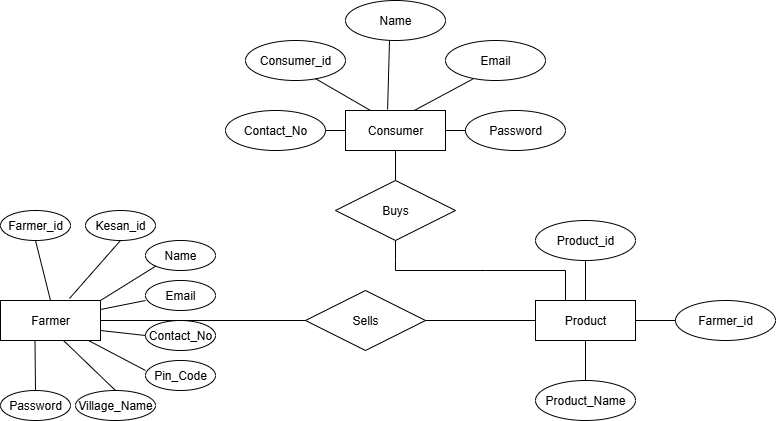

The diagram above was exported from draw.io. Its source (the exported page's mxGraphModel, read from the mxfile embedded in the PNG):
<mxGraphModel dx="872" dy="507" grid="1" gridSize="10" guides="1" tooltips="1" connect="1" arrows="1" fold="1" page="1" pageScale="1" pageWidth="850" pageHeight="1100" background="light-dark(#FFFFFF,#FFFFFF)" math="0" shadow="0">
  <root>
    <mxCell id="0" />
    <mxCell id="1" parent="0" />
    <mxCell id="pHuZbklmA_FX4A_6aUht-164" value="Consumer" style="whiteSpace=wrap;html=1;align=center;" vertex="1" parent="1">
      <mxGeometry x="380" y="160" width="100" height="40" as="geometry" />
    </mxCell>
    <mxCell id="pHuZbklmA_FX4A_6aUht-165" value="Name" style="ellipse;whiteSpace=wrap;html=1;align=center;" vertex="1" parent="1">
      <mxGeometry x="380" y="50" width="100" height="40" as="geometry" />
    </mxCell>
    <mxCell id="pHuZbklmA_FX4A_6aUht-167" value="Consumer_id" style="ellipse;whiteSpace=wrap;html=1;align=center;" vertex="1" parent="1">
      <mxGeometry x="280" y="90" width="100" height="40" as="geometry" />
    </mxCell>
    <mxCell id="pHuZbklmA_FX4A_6aUht-180" value="Email" style="ellipse;whiteSpace=wrap;html=1;align=center;" vertex="1" parent="1">
      <mxGeometry x="480" y="90" width="100" height="40" as="geometry" />
    </mxCell>
    <mxCell id="pHuZbklmA_FX4A_6aUht-182" value="" style="endArrow=none;html=1;rounded=0;exitX=0.274;exitY=0.963;exitDx=0;exitDy=0;exitPerimeter=0;entryX=0.688;entryY=-0.001;entryDx=0;entryDy=0;entryPerimeter=0;" edge="1" parent="1" source="pHuZbklmA_FX4A_6aUht-180" target="pHuZbklmA_FX4A_6aUht-164">
      <mxGeometry relative="1" as="geometry">
        <mxPoint x="350" y="150" as="sourcePoint" />
        <mxPoint x="510" y="150" as="targetPoint" />
      </mxGeometry>
    </mxCell>
    <mxCell id="pHuZbklmA_FX4A_6aUht-183" value="" style="endArrow=none;html=1;rounded=0;entryX=0.421;entryY=-0.025;entryDx=0;entryDy=0;entryPerimeter=0;" edge="1" parent="1" target="pHuZbklmA_FX4A_6aUht-164">
      <mxGeometry relative="1" as="geometry">
        <mxPoint x="424" y="90" as="sourcePoint" />
        <mxPoint x="510" y="140" as="targetPoint" />
      </mxGeometry>
    </mxCell>
    <mxCell id="pHuZbklmA_FX4A_6aUht-184" value="" style="endArrow=none;html=1;rounded=0;exitX=0.698;exitY=0.951;exitDx=0;exitDy=0;exitPerimeter=0;entryX=0.25;entryY=0;entryDx=0;entryDy=0;" edge="1" parent="1" source="pHuZbklmA_FX4A_6aUht-167" target="pHuZbklmA_FX4A_6aUht-164">
      <mxGeometry relative="1" as="geometry">
        <mxPoint x="350" y="150" as="sourcePoint" />
        <mxPoint x="510" y="150" as="targetPoint" />
      </mxGeometry>
    </mxCell>
    <mxCell id="pHuZbklmA_FX4A_6aUht-185" value="Password" style="ellipse;whiteSpace=wrap;html=1;align=center;" vertex="1" parent="1">
      <mxGeometry x="500" y="160" width="100" height="40" as="geometry" />
    </mxCell>
    <mxCell id="pHuZbklmA_FX4A_6aUht-186" value="Contact_No" style="ellipse;whiteSpace=wrap;html=1;align=center;" vertex="1" parent="1">
      <mxGeometry x="260" y="160" width="100" height="40" as="geometry" />
    </mxCell>
    <mxCell id="pHuZbklmA_FX4A_6aUht-187" value="" style="endArrow=none;html=1;rounded=0;exitX=1;exitY=0.5;exitDx=0;exitDy=0;" edge="1" parent="1" source="pHuZbklmA_FX4A_6aUht-186">
      <mxGeometry relative="1" as="geometry">
        <mxPoint x="380" y="110" as="sourcePoint" />
        <mxPoint x="380" y="180" as="targetPoint" />
      </mxGeometry>
    </mxCell>
    <mxCell id="pHuZbklmA_FX4A_6aUht-188" value="" style="endArrow=none;html=1;rounded=0;entryX=0;entryY=0.5;entryDx=0;entryDy=0;" edge="1" parent="1" target="pHuZbklmA_FX4A_6aUht-185">
      <mxGeometry relative="1" as="geometry">
        <mxPoint x="480" y="180" as="sourcePoint" />
        <mxPoint x="540" y="110" as="targetPoint" />
      </mxGeometry>
    </mxCell>
    <mxCell id="pHuZbklmA_FX4A_6aUht-200" value="Farmer_id" style="ellipse;whiteSpace=wrap;html=1;align=center;direction=west;" vertex="1" parent="1">
      <mxGeometry x="35" y="260" width="70" height="30" as="geometry" />
    </mxCell>
    <mxCell id="pHuZbklmA_FX4A_6aUht-201" value="Pin_Code" style="ellipse;whiteSpace=wrap;html=1;align=center;direction=west;" vertex="1" parent="1">
      <mxGeometry x="180" y="410" width="70" height="30" as="geometry" />
    </mxCell>
    <mxCell id="pHuZbklmA_FX4A_6aUht-202" value="Name" style="ellipse;whiteSpace=wrap;html=1;align=center;direction=west;" vertex="1" parent="1">
      <mxGeometry x="180" y="290" width="70" height="30" as="geometry" />
    </mxCell>
    <mxCell id="pHuZbklmA_FX4A_6aUht-203" value="Kesan_id" style="ellipse;whiteSpace=wrap;html=1;align=center;direction=west;" vertex="1" parent="1">
      <mxGeometry x="120" y="260" width="70" height="30" as="geometry" />
    </mxCell>
    <mxCell id="pHuZbklmA_FX4A_6aUht-204" value="Password" style="ellipse;whiteSpace=wrap;html=1;align=center;direction=west;" vertex="1" parent="1">
      <mxGeometry x="35" y="440" width="70" height="30" as="geometry" />
    </mxCell>
    <mxCell id="pHuZbklmA_FX4A_6aUht-205" value="Village_Name" style="ellipse;whiteSpace=wrap;html=1;align=center;direction=west;" vertex="1" parent="1">
      <mxGeometry x="110" y="440" width="80" height="30" as="geometry" />
    </mxCell>
    <mxCell id="pHuZbklmA_FX4A_6aUht-206" value="Email" style="ellipse;whiteSpace=wrap;html=1;align=center;direction=west;" vertex="1" parent="1">
      <mxGeometry x="180" y="330" width="70" height="30" as="geometry" />
    </mxCell>
    <mxCell id="pHuZbklmA_FX4A_6aUht-208" value="Contact_No" style="ellipse;whiteSpace=wrap;html=1;align=center;direction=west;" vertex="1" parent="1">
      <mxGeometry x="180" y="370" width="70" height="30" as="geometry" />
    </mxCell>
    <mxCell id="pHuZbklmA_FX4A_6aUht-209" value="" style="endArrow=none;html=1;rounded=0;exitX=0.5;exitY=0;exitDx=0;exitDy=0;entryX=0.5;entryY=0;entryDx=0;entryDy=0;" edge="1" parent="1" source="pHuZbklmA_FX4A_6aUht-189" target="pHuZbklmA_FX4A_6aUht-200">
      <mxGeometry relative="1" as="geometry">
        <mxPoint x="30" y="330" as="sourcePoint" />
        <mxPoint x="190" y="330" as="targetPoint" />
      </mxGeometry>
    </mxCell>
    <mxCell id="pHuZbklmA_FX4A_6aUht-210" value="" style="endArrow=none;html=1;rounded=0;exitX=0.69;exitY=-0.05;exitDx=0;exitDy=0;exitPerimeter=0;entryX=0.5;entryY=0;entryDx=0;entryDy=0;" edge="1" parent="1" source="pHuZbklmA_FX4A_6aUht-189" target="pHuZbklmA_FX4A_6aUht-203">
      <mxGeometry relative="1" as="geometry">
        <mxPoint x="90" y="330" as="sourcePoint" />
        <mxPoint x="250" y="330" as="targetPoint" />
      </mxGeometry>
    </mxCell>
    <mxCell id="pHuZbklmA_FX4A_6aUht-212" value="" style="endArrow=none;html=1;rounded=0;exitX=1;exitY=0;exitDx=0;exitDy=0;entryX=1;entryY=0;entryDx=0;entryDy=0;" edge="1" parent="1" source="pHuZbklmA_FX4A_6aUht-189" target="pHuZbklmA_FX4A_6aUht-202">
      <mxGeometry relative="1" as="geometry">
        <mxPoint x="105" y="340" as="sourcePoint" />
        <mxPoint x="265" y="340" as="targetPoint" />
      </mxGeometry>
    </mxCell>
    <mxCell id="pHuZbklmA_FX4A_6aUht-214" value="" style="endArrow=none;html=1;rounded=0;" edge="1" parent="1">
      <mxGeometry relative="1" as="geometry">
        <mxPoint x="135" y="359" as="sourcePoint" />
        <mxPoint x="180" y="350" as="targetPoint" />
      </mxGeometry>
    </mxCell>
    <mxCell id="pHuZbklmA_FX4A_6aUht-216" value="" style="endArrow=none;html=1;rounded=0;" edge="1" parent="1" source="pHuZbklmA_FX4A_6aUht-189">
      <mxGeometry relative="1" as="geometry">
        <mxPoint x="120" y="384.5" as="sourcePoint" />
        <mxPoint x="180" y="420" as="targetPoint" />
      </mxGeometry>
    </mxCell>
    <mxCell id="pHuZbklmA_FX4A_6aUht-219" value="" style="endArrow=none;html=1;rounded=0;" edge="1" parent="1">
      <mxGeometry relative="1" as="geometry">
        <mxPoint x="69.5" y="390" as="sourcePoint" />
        <mxPoint x="70" y="440" as="targetPoint" />
      </mxGeometry>
    </mxCell>
    <mxCell id="pHuZbklmA_FX4A_6aUht-220" value="" style="endArrow=none;html=1;rounded=0;entryX=0.5;entryY=1;entryDx=0;entryDy=0;exitX=0.63;exitY=1;exitDx=0;exitDy=0;exitPerimeter=0;" edge="1" parent="1" source="pHuZbklmA_FX4A_6aUht-189" target="pHuZbklmA_FX4A_6aUht-205">
      <mxGeometry relative="1" as="geometry">
        <mxPoint x="104" y="396" as="sourcePoint" />
        <mxPoint x="550" y="310" as="targetPoint" />
      </mxGeometry>
    </mxCell>
    <mxCell id="pHuZbklmA_FX4A_6aUht-221" value="Sells" style="shape=rhombus;perimeter=rhombusPerimeter;whiteSpace=wrap;html=1;align=center;" vertex="1" parent="1">
      <mxGeometry x="340" y="340" width="120" height="60" as="geometry" />
    </mxCell>
    <mxCell id="pHuZbklmA_FX4A_6aUht-222" value="Product" style="whiteSpace=wrap;html=1;align=center;" vertex="1" parent="1">
      <mxGeometry x="570" y="350" width="100" height="40" as="geometry" />
    </mxCell>
    <mxCell id="pHuZbklmA_FX4A_6aUht-225" value="" style="endArrow=none;html=1;rounded=0;entryX=0;entryY=0.5;entryDx=0;entryDy=0;" edge="1" parent="1" source="pHuZbklmA_FX4A_6aUht-189" target="pHuZbklmA_FX4A_6aUht-221">
      <mxGeometry relative="1" as="geometry">
        <mxPoint x="140" y="370" as="sourcePoint" />
        <mxPoint x="280" y="369" as="targetPoint" />
      </mxGeometry>
    </mxCell>
    <mxCell id="pHuZbklmA_FX4A_6aUht-226" value="" style="line;strokeWidth=1;rotatable=0;dashed=0;labelPosition=right;align=left;verticalAlign=middle;spacingTop=0;spacingLeft=6;points=[];portConstraint=eastwest;" vertex="1" parent="1">
      <mxGeometry x="460" y="365" width="110" height="10" as="geometry" />
    </mxCell>
    <mxCell id="pHuZbklmA_FX4A_6aUht-229" value="Product_id" style="ellipse;whiteSpace=wrap;html=1;align=center;" vertex="1" parent="1">
      <mxGeometry x="570" y="270" width="100" height="40" as="geometry" />
    </mxCell>
    <mxCell id="pHuZbklmA_FX4A_6aUht-230" value="Farmer_id" style="ellipse;whiteSpace=wrap;html=1;align=center;" vertex="1" parent="1">
      <mxGeometry x="710" y="350" width="100" height="40" as="geometry" />
    </mxCell>
    <mxCell id="pHuZbklmA_FX4A_6aUht-231" value="Product_Name" style="ellipse;whiteSpace=wrap;html=1;align=center;" vertex="1" parent="1">
      <mxGeometry x="570" y="430" width="100" height="40" as="geometry" />
    </mxCell>
    <mxCell id="pHuZbklmA_FX4A_6aUht-232" value="" style="endArrow=none;html=1;rounded=0;entryX=0.5;entryY=0;entryDx=0;entryDy=0;exitX=0.5;exitY=1;exitDx=0;exitDy=0;" edge="1" parent="1" source="pHuZbklmA_FX4A_6aUht-229" target="pHuZbklmA_FX4A_6aUht-222">
      <mxGeometry relative="1" as="geometry">
        <mxPoint x="390" y="310" as="sourcePoint" />
        <mxPoint x="550" y="310" as="targetPoint" />
      </mxGeometry>
    </mxCell>
    <mxCell id="pHuZbklmA_FX4A_6aUht-233" value="" style="endArrow=none;html=1;rounded=0;entryX=0;entryY=0.5;entryDx=0;entryDy=0;exitX=1;exitY=0.5;exitDx=0;exitDy=0;" edge="1" parent="1" source="pHuZbklmA_FX4A_6aUht-222" target="pHuZbklmA_FX4A_6aUht-230">
      <mxGeometry relative="1" as="geometry">
        <mxPoint x="390" y="310" as="sourcePoint" />
        <mxPoint x="550" y="310" as="targetPoint" />
      </mxGeometry>
    </mxCell>
    <mxCell id="pHuZbklmA_FX4A_6aUht-235" value="" style="endArrow=none;html=1;rounded=0;entryX=0.5;entryY=0;entryDx=0;entryDy=0;exitX=0.5;exitY=1;exitDx=0;exitDy=0;" edge="1" parent="1" source="pHuZbklmA_FX4A_6aUht-222" target="pHuZbklmA_FX4A_6aUht-231">
      <mxGeometry relative="1" as="geometry">
        <mxPoint x="390" y="310" as="sourcePoint" />
        <mxPoint x="550" y="310" as="targetPoint" />
      </mxGeometry>
    </mxCell>
    <mxCell id="pHuZbklmA_FX4A_6aUht-237" value="Buys" style="shape=rhombus;perimeter=rhombusPerimeter;whiteSpace=wrap;html=1;align=center;direction=west;" vertex="1" parent="1">
      <mxGeometry x="370" y="230" width="120" height="60" as="geometry" />
    </mxCell>
    <mxCell id="pHuZbklmA_FX4A_6aUht-244" value="" style="endArrow=none;html=1;rounded=0;exitX=0.5;exitY=1;exitDx=0;exitDy=0;" edge="1" parent="1" source="pHuZbklmA_FX4A_6aUht-164" target="pHuZbklmA_FX4A_6aUht-237">
      <mxGeometry relative="1" as="geometry">
        <mxPoint x="390" y="310" as="sourcePoint" />
        <mxPoint x="550" y="310" as="targetPoint" />
      </mxGeometry>
    </mxCell>
    <mxCell id="pHuZbklmA_FX4A_6aUht-249" value="" style="endArrow=none;html=1;rounded=0;" edge="1" parent="1" target="pHuZbklmA_FX4A_6aUht-189">
      <mxGeometry relative="1" as="geometry">
        <mxPoint x="120" y="384.5" as="sourcePoint" />
        <mxPoint x="180" y="420" as="targetPoint" />
      </mxGeometry>
    </mxCell>
    <mxCell id="pHuZbklmA_FX4A_6aUht-189" value="Farmer" style="whiteSpace=wrap;html=1;align=center;" vertex="1" parent="1">
      <mxGeometry x="35" y="350" width="100" height="40" as="geometry" />
    </mxCell>
    <mxCell id="pHuZbklmA_FX4A_6aUht-250" value="" style="endArrow=none;html=1;rounded=0;exitX=1;exitY=0.75;exitDx=0;exitDy=0;entryX=1;entryY=0.5;entryDx=0;entryDy=0;" edge="1" parent="1" source="pHuZbklmA_FX4A_6aUht-189" target="pHuZbklmA_FX4A_6aUht-208">
      <mxGeometry relative="1" as="geometry">
        <mxPoint x="390" y="310" as="sourcePoint" />
        <mxPoint x="550" y="310" as="targetPoint" />
      </mxGeometry>
    </mxCell>
    <mxCell id="pHuZbklmA_FX4A_6aUht-251" value="" style="endArrow=none;html=1;rounded=0;exitX=0.5;exitY=0;exitDx=0;exitDy=0;" edge="1" parent="1" source="pHuZbklmA_FX4A_6aUht-237">
      <mxGeometry relative="1" as="geometry">
        <mxPoint x="390" y="310" as="sourcePoint" />
        <mxPoint x="600" y="350" as="targetPoint" />
        <Array as="points">
          <mxPoint x="430" y="310" />
          <mxPoint x="430" y="320" />
          <mxPoint x="520" y="320" />
          <mxPoint x="600" y="320" />
          <mxPoint x="600" y="350" />
        </Array>
      </mxGeometry>
    </mxCell>
  </root>
</mxGraphModel>